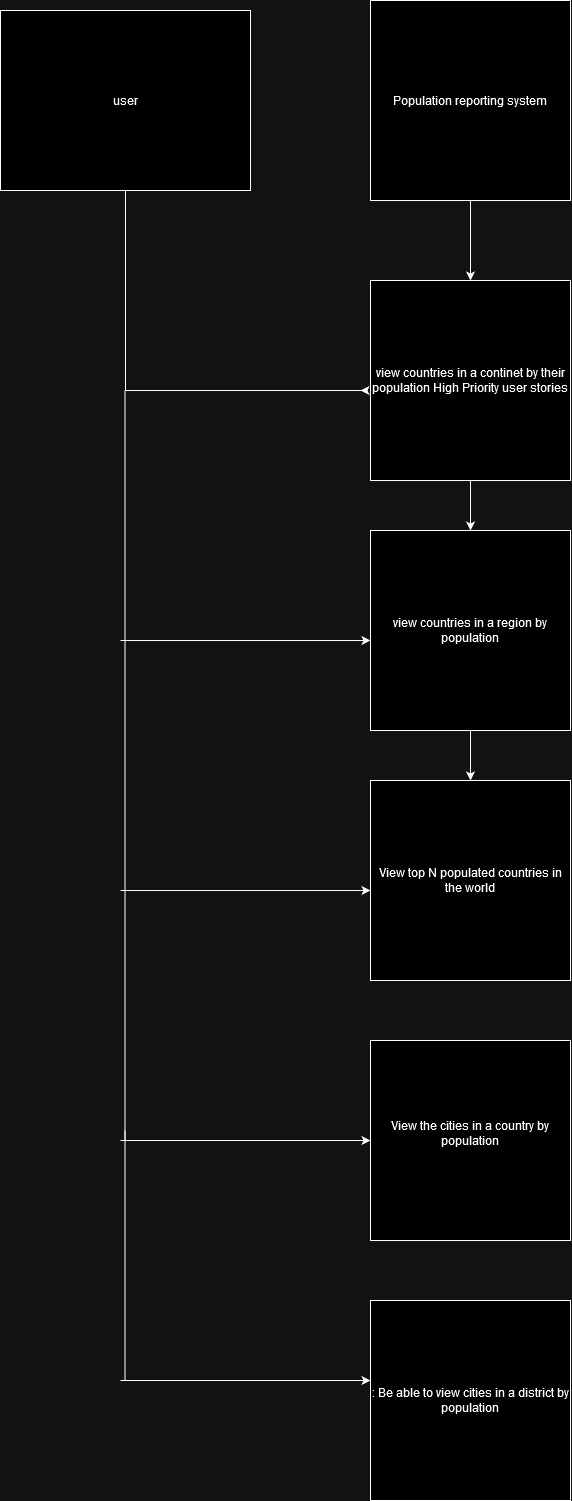

The diagram above was exported from draw.io. Its source (the exported page's mxGraphModel, read from the mxfile embedded in the PNG):
<mxGraphModel dx="393" dy="621" grid="1" gridSize="10" guides="1" tooltips="1" connect="1" arrows="1" fold="1" page="1" pageScale="1" pageWidth="827" pageHeight="1169" math="0" shadow="0">
  <root>
    <mxCell id="0" />
    <mxCell id="1" parent="0" />
    <mxCell id="RX1zqooLFbxFB6Q5WtqP-6" value="" style="edgeStyle=orthogonalEdgeStyle;rounded=0;orthogonalLoop=1;jettySize=auto;html=1;" edge="1" parent="1" source="RX1zqooLFbxFB6Q5WtqP-1">
      <mxGeometry relative="1" as="geometry">
        <mxPoint x="480" y="460" as="targetPoint" />
        <Array as="points">
          <mxPoint x="245" y="460" />
          <mxPoint x="481" y="460" />
        </Array>
      </mxGeometry>
    </mxCell>
    <mxCell id="RX1zqooLFbxFB6Q5WtqP-1" value="user" style="rounded=0;whiteSpace=wrap;html=1;" vertex="1" parent="1">
      <mxGeometry x="120" y="80" width="250" height="180" as="geometry" />
    </mxCell>
    <mxCell id="RX1zqooLFbxFB6Q5WtqP-4" value="" style="edgeStyle=orthogonalEdgeStyle;rounded=0;orthogonalLoop=1;jettySize=auto;html=1;" edge="1" parent="1" source="RX1zqooLFbxFB6Q5WtqP-2" target="RX1zqooLFbxFB6Q5WtqP-3">
      <mxGeometry relative="1" as="geometry" />
    </mxCell>
    <mxCell id="RX1zqooLFbxFB6Q5WtqP-2" value="Population reporting system" style="whiteSpace=wrap;html=1;aspect=fixed;" vertex="1" parent="1">
      <mxGeometry x="490" y="70" width="200" height="200" as="geometry" />
    </mxCell>
    <mxCell id="RX1zqooLFbxFB6Q5WtqP-10" value="" style="edgeStyle=orthogonalEdgeStyle;rounded=0;orthogonalLoop=1;jettySize=auto;html=1;" edge="1" parent="1" source="RX1zqooLFbxFB6Q5WtqP-3" target="RX1zqooLFbxFB6Q5WtqP-9">
      <mxGeometry relative="1" as="geometry" />
    </mxCell>
    <mxCell id="RX1zqooLFbxFB6Q5WtqP-3" value="view countries in a continet by their population High Priority user stories " style="whiteSpace=wrap;html=1;aspect=fixed;" vertex="1" parent="1">
      <mxGeometry x="490" y="350" width="200" height="200" as="geometry" />
    </mxCell>
    <mxCell id="RX1zqooLFbxFB6Q5WtqP-14" value="" style="edgeStyle=orthogonalEdgeStyle;rounded=0;orthogonalLoop=1;jettySize=auto;html=1;" edge="1" parent="1" source="RX1zqooLFbxFB6Q5WtqP-9" target="RX1zqooLFbxFB6Q5WtqP-13">
      <mxGeometry relative="1" as="geometry" />
    </mxCell>
    <mxCell id="RX1zqooLFbxFB6Q5WtqP-9" value="view countries in a region by population " style="whiteSpace=wrap;html=1;aspect=fixed;" vertex="1" parent="1">
      <mxGeometry x="490" y="600" width="200" height="200" as="geometry" />
    </mxCell>
    <mxCell id="RX1zqooLFbxFB6Q5WtqP-11" value="" style="endArrow=none;html=1;rounded=0;" edge="1" parent="1">
      <mxGeometry width="50" height="50" relative="1" as="geometry">
        <mxPoint x="244.5" y="710" as="sourcePoint" />
        <mxPoint x="244.5" y="460" as="targetPoint" />
      </mxGeometry>
    </mxCell>
    <mxCell id="RX1zqooLFbxFB6Q5WtqP-12" value="" style="endArrow=classic;html=1;rounded=0;entryX=0;entryY=0.55;entryDx=0;entryDy=0;entryPerimeter=0;" edge="1" parent="1" target="RX1zqooLFbxFB6Q5WtqP-9">
      <mxGeometry width="50" height="50" relative="1" as="geometry">
        <mxPoint x="240" y="710" as="sourcePoint" />
        <mxPoint x="480" y="710" as="targetPoint" />
      </mxGeometry>
    </mxCell>
    <mxCell id="RX1zqooLFbxFB6Q5WtqP-13" value="View top N populated countries in the world " style="whiteSpace=wrap;html=1;aspect=fixed;" vertex="1" parent="1">
      <mxGeometry x="490" y="850" width="200" height="200" as="geometry" />
    </mxCell>
    <mxCell id="RX1zqooLFbxFB6Q5WtqP-15" value="" style="endArrow=none;html=1;rounded=0;" edge="1" parent="1">
      <mxGeometry width="50" height="50" relative="1" as="geometry">
        <mxPoint x="244.5" y="960" as="sourcePoint" />
        <mxPoint x="244.5" y="710" as="targetPoint" />
      </mxGeometry>
    </mxCell>
    <mxCell id="RX1zqooLFbxFB6Q5WtqP-16" value="" style="endArrow=classic;html=1;rounded=0;entryX=0;entryY=0.55;entryDx=0;entryDy=0;entryPerimeter=0;" edge="1" parent="1">
      <mxGeometry width="50" height="50" relative="1" as="geometry">
        <mxPoint x="240" y="960" as="sourcePoint" />
        <mxPoint x="490" y="960" as="targetPoint" />
      </mxGeometry>
    </mxCell>
    <mxCell id="RX1zqooLFbxFB6Q5WtqP-17" value="View the cities in a country by population&lt;br&gt;&lt;div&gt;&lt;br&gt;&lt;/div&gt;" style="whiteSpace=wrap;html=1;aspect=fixed;" vertex="1" parent="1">
      <mxGeometry x="490" y="1110" width="200" height="200" as="geometry" />
    </mxCell>
    <mxCell id="RX1zqooLFbxFB6Q5WtqP-18" value="" style="endArrow=none;html=1;rounded=0;" edge="1" parent="1">
      <mxGeometry width="50" height="50" relative="1" as="geometry">
        <mxPoint x="244.5" y="1210" as="sourcePoint" />
        <mxPoint x="244.5" y="960" as="targetPoint" />
      </mxGeometry>
    </mxCell>
    <mxCell id="RX1zqooLFbxFB6Q5WtqP-19" value="" style="endArrow=classic;html=1;rounded=0;entryX=0;entryY=0.55;entryDx=0;entryDy=0;entryPerimeter=0;" edge="1" parent="1">
      <mxGeometry width="50" height="50" relative="1" as="geometry">
        <mxPoint x="240" y="1210" as="sourcePoint" />
        <mxPoint x="490" y="1210" as="targetPoint" />
      </mxGeometry>
    </mxCell>
    <mxCell id="RX1zqooLFbxFB6Q5WtqP-20" value=": Be able to view cities in a district by population" style="whiteSpace=wrap;html=1;aspect=fixed;" vertex="1" parent="1">
      <mxGeometry x="490" y="1370" width="200" height="200" as="geometry" />
    </mxCell>
    <mxCell id="RX1zqooLFbxFB6Q5WtqP-21" value="" style="endArrow=none;html=1;rounded=0;" edge="1" parent="1">
      <mxGeometry width="50" height="50" relative="1" as="geometry">
        <mxPoint x="244.5" y="1450" as="sourcePoint" />
        <mxPoint x="244.5" y="1200" as="targetPoint" />
      </mxGeometry>
    </mxCell>
    <mxCell id="RX1zqooLFbxFB6Q5WtqP-22" value="" style="endArrow=classic;html=1;rounded=0;entryX=0;entryY=0.55;entryDx=0;entryDy=0;entryPerimeter=0;" edge="1" parent="1">
      <mxGeometry width="50" height="50" relative="1" as="geometry">
        <mxPoint x="240" y="1450" as="sourcePoint" />
        <mxPoint x="490" y="1450" as="targetPoint" />
      </mxGeometry>
    </mxCell>
  </root>
</mxGraphModel>